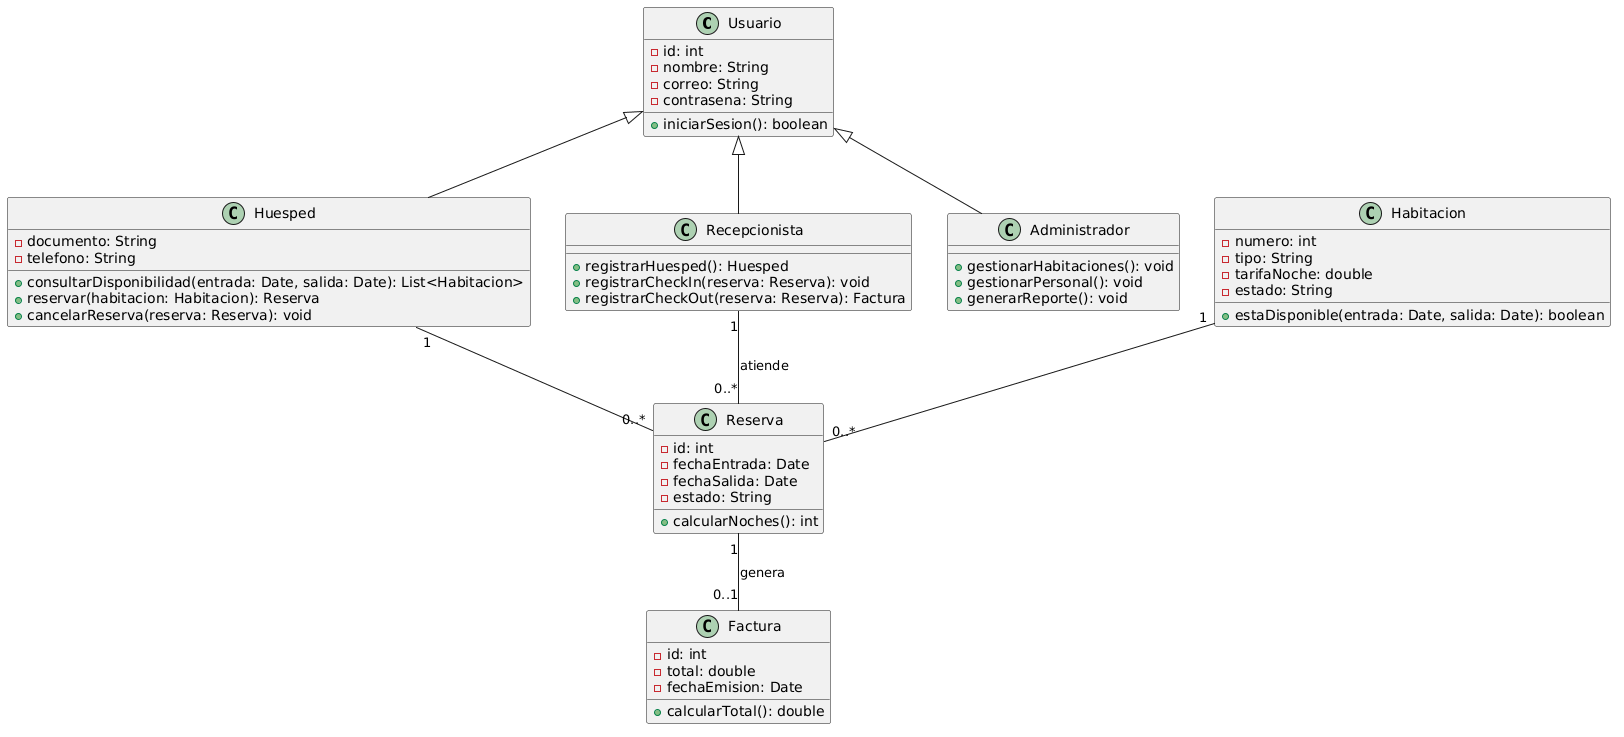

The diagram above was rendered by PlantUML. Its source (embedded in the PNG):
@startuml
class Usuario {
  - id: int
  - nombre: String
  - correo: String
  - contrasena: String
  + iniciarSesion(): boolean
}

class Huesped {
  - documento: String
  - telefono: String
  + consultarDisponibilidad(entrada: Date, salida: Date): List<Habitacion>
  + reservar(habitacion: Habitacion): Reserva
  + cancelarReserva(reserva: Reserva): void
}

class Recepcionista {
  + registrarHuesped(): Huesped
  + registrarCheckIn(reserva: Reserva): void
  + registrarCheckOut(reserva: Reserva): Factura
}

class Administrador {
  + gestionarHabitaciones(): void
  + gestionarPersonal(): void
  + generarReporte(): void
}

class Habitacion {
  - numero: int
  - tipo: String
  - tarifaNoche: double
  - estado: String
  + estaDisponible(entrada: Date, salida: Date): boolean
}

class Reserva {
  - id: int
  - fechaEntrada: Date
  - fechaSalida: Date
  - estado: String
  + calcularNoches(): int
}

class Factura {
  - id: int
  - total: double
  - fechaEmision: Date
  + calcularTotal(): double
}

Usuario <|-- Huesped
Usuario <|-- Recepcionista
Usuario <|-- Administrador

Huesped "1" -- "0..*" Reserva
Habitacion "1" -- "0..*" Reserva
Recepcionista "1" -- "0..*" Reserva : atiende
Reserva "1" -- "0..1" Factura : genera
@enduml